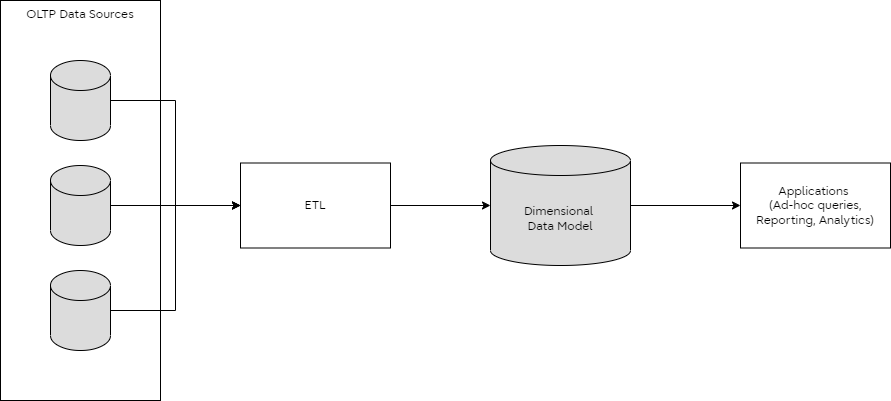

The diagram above was exported from draw.io. Its source (the exported page's mxGraphModel, read from the mxfile embedded in the PNG):
<mxGraphModel dx="1418" dy="828" grid="1" gridSize="10" guides="1" tooltips="1" connect="1" arrows="1" fold="1" page="1" pageScale="1" pageWidth="1169" pageHeight="827" math="0" shadow="0">
  <root>
    <mxCell id="0" />
    <mxCell id="1" parent="0" />
    <mxCell id="eO-qPEz2mfGguqbygJH8-4" value="OLTP Data Sources" style="rounded=0;whiteSpace=wrap;html=1;strokeColor=default;strokeWidth=1;fontFamily=Fujitsu Infinity Pro;fontColor=#000000;fillColor=none;verticalAlign=top;" vertex="1" parent="1">
      <mxGeometry x="180" y="190" width="160" height="400" as="geometry" />
    </mxCell>
    <mxCell id="eO-qPEz2mfGguqbygJH8-6" style="edgeStyle=orthogonalEdgeStyle;rounded=0;orthogonalLoop=1;jettySize=auto;html=1;exitX=1;exitY=0.5;exitDx=0;exitDy=0;exitPerimeter=0;entryX=0;entryY=0.5;entryDx=0;entryDy=0;strokeColor=#000000;fontFamily=Fujitsu Infinity Pro;fontColor=#000000;fillColor=#0C7CDA;" edge="1" parent="1" source="eO-qPEz2mfGguqbygJH8-1" target="eO-qPEz2mfGguqbygJH8-5">
      <mxGeometry relative="1" as="geometry" />
    </mxCell>
    <mxCell id="eO-qPEz2mfGguqbygJH8-1" value="" style="shape=cylinder3;whiteSpace=wrap;html=1;boundedLbl=1;backgroundOutline=1;size=15;strokeColor=default;strokeWidth=1;fontFamily=Fujitsu Infinity Pro;fontColor=#ffffff;fillColor=#dcdcdc;" vertex="1" parent="1">
      <mxGeometry x="230" y="250" width="60" height="80" as="geometry" />
    </mxCell>
    <mxCell id="eO-qPEz2mfGguqbygJH8-7" style="edgeStyle=orthogonalEdgeStyle;rounded=0;orthogonalLoop=1;jettySize=auto;html=1;exitX=1;exitY=0.5;exitDx=0;exitDy=0;exitPerimeter=0;strokeColor=#000000;fontFamily=Fujitsu Infinity Pro;fontColor=#000000;fillColor=#0C7CDA;" edge="1" parent="1" source="eO-qPEz2mfGguqbygJH8-2" target="eO-qPEz2mfGguqbygJH8-5">
      <mxGeometry relative="1" as="geometry" />
    </mxCell>
    <mxCell id="eO-qPEz2mfGguqbygJH8-2" value="" style="shape=cylinder3;whiteSpace=wrap;html=1;boundedLbl=1;backgroundOutline=1;size=15;strokeColor=default;strokeWidth=1;fontFamily=Fujitsu Infinity Pro;fontColor=#ffffff;fillColor=#dcdcdc;" vertex="1" parent="1">
      <mxGeometry x="230" y="355" width="60" height="80" as="geometry" />
    </mxCell>
    <mxCell id="eO-qPEz2mfGguqbygJH8-8" style="edgeStyle=orthogonalEdgeStyle;rounded=0;orthogonalLoop=1;jettySize=auto;html=1;exitX=1;exitY=0.5;exitDx=0;exitDy=0;exitPerimeter=0;entryX=0;entryY=0.5;entryDx=0;entryDy=0;strokeColor=#000000;fontFamily=Fujitsu Infinity Pro;fontColor=#000000;fillColor=#0C7CDA;" edge="1" parent="1" source="eO-qPEz2mfGguqbygJH8-3" target="eO-qPEz2mfGguqbygJH8-5">
      <mxGeometry relative="1" as="geometry" />
    </mxCell>
    <mxCell id="eO-qPEz2mfGguqbygJH8-3" value="" style="shape=cylinder3;whiteSpace=wrap;html=1;boundedLbl=1;backgroundOutline=1;size=15;strokeColor=default;strokeWidth=1;fontFamily=Fujitsu Infinity Pro;fontColor=#ffffff;fillColor=#dcdcdc;" vertex="1" parent="1">
      <mxGeometry x="230" y="460" width="60" height="80" as="geometry" />
    </mxCell>
    <mxCell id="eO-qPEz2mfGguqbygJH8-10" style="edgeStyle=orthogonalEdgeStyle;rounded=0;orthogonalLoop=1;jettySize=auto;html=1;entryX=0;entryY=0.5;entryDx=0;entryDy=0;entryPerimeter=0;strokeColor=#000000;fontFamily=Fujitsu Infinity Pro;fontColor=#000000;fillColor=#0C7CDA;" edge="1" parent="1" source="eO-qPEz2mfGguqbygJH8-5" target="eO-qPEz2mfGguqbygJH8-9">
      <mxGeometry relative="1" as="geometry" />
    </mxCell>
    <mxCell id="eO-qPEz2mfGguqbygJH8-5" value="ETL" style="rounded=0;whiteSpace=wrap;html=1;strokeColor=default;strokeWidth=1;fontFamily=Fujitsu Infinity Pro;fontColor=#000000;fillColor=none;" vertex="1" parent="1">
      <mxGeometry x="420" y="352.5" width="150" height="85" as="geometry" />
    </mxCell>
    <mxCell id="eO-qPEz2mfGguqbygJH8-12" style="edgeStyle=orthogonalEdgeStyle;rounded=0;orthogonalLoop=1;jettySize=auto;html=1;exitX=1;exitY=0.5;exitDx=0;exitDy=0;exitPerimeter=0;entryX=0;entryY=0.5;entryDx=0;entryDy=0;strokeColor=#000000;fontFamily=Fujitsu Infinity Pro;fontColor=#000000;fillColor=#0C7CDA;" edge="1" parent="1" source="eO-qPEz2mfGguqbygJH8-9" target="eO-qPEz2mfGguqbygJH8-11">
      <mxGeometry relative="1" as="geometry" />
    </mxCell>
    <mxCell id="eO-qPEz2mfGguqbygJH8-9" value="Dimensional&amp;nbsp;&lt;br&gt;Data Model" style="shape=cylinder3;whiteSpace=wrap;html=1;boundedLbl=1;backgroundOutline=1;size=15;strokeColor=default;strokeWidth=1;fontFamily=Fujitsu Infinity Pro;fontColor=#000000;fillColor=#dcdcdc;" vertex="1" parent="1">
      <mxGeometry x="670" y="335" width="140" height="120" as="geometry" />
    </mxCell>
    <mxCell id="eO-qPEz2mfGguqbygJH8-11" value="Applications&amp;nbsp;&lt;br&gt;(Ad-hoc queries, Reporting, Analytics)" style="rounded=0;whiteSpace=wrap;html=1;strokeColor=default;strokeWidth=1;fontFamily=Fujitsu Infinity Pro;fontColor=#000000;fillColor=none;" vertex="1" parent="1">
      <mxGeometry x="920" y="352.5" width="150" height="85" as="geometry" />
    </mxCell>
  </root>
</mxGraphModel>